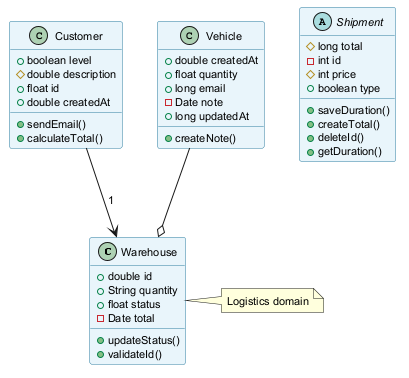

The diagram above was rendered by PlantUML. Its source (embedded in the PNG):
@startuml
skinparam backgroundColor #FFFFFF
skinparam classBackgroundColor #E8F4FA
skinparam classBorderColor #2C7DA0
skinparam defaultFontSize 11
class Warehouse {
  +double id
  +String quantity
  +float status
  -Date total
  +updateStatus()
  +validateId()
}
class Customer {
  +boolean level
  #double description
  +float id
  +double createdAt
  +sendEmail()
  +calculateTotal()
}
class Vehicle {
  +double createdAt
  +float quantity
  +long email
  -Date note
  +long updatedAt
  +createNote()
}
abstract class Shipment {
  #long total
  -int id
  #int price
  +boolean type
  +saveDuration()
  +createTotal()
  +deleteId()
  +getDuration()
}
Customer --> Warehouse : "1"
Vehicle --o Warehouse
note right of Warehouse : Logistics domain
@enduml